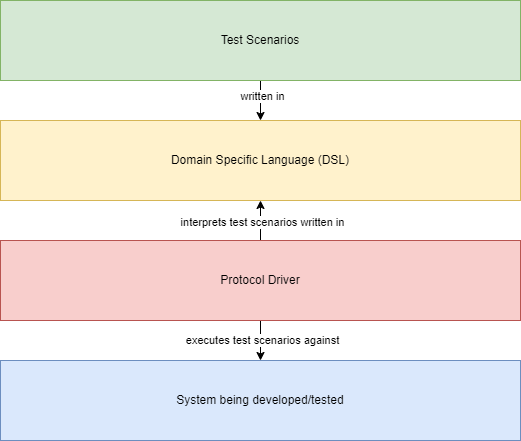

The diagram above was exported from draw.io. Its source (the exported page's mxGraphModel, read from the mxfile embedded in the PNG):
<mxGraphModel dx="1040" dy="609" grid="1" gridSize="10" guides="1" tooltips="1" connect="1" arrows="1" fold="1" page="1" pageScale="1" pageWidth="850" pageHeight="1100" background="#ffffff" math="0" shadow="0">
  <root>
    <mxCell id="0" />
    <mxCell id="1" parent="0" />
    <mxCell id="mqYaUdSP_SXu6GAGM14w-5" style="edgeStyle=orthogonalEdgeStyle;rounded=0;orthogonalLoop=1;jettySize=auto;html=1;entryX=0.5;entryY=0;entryDx=0;entryDy=0;exitX=0.5;exitY=1;exitDx=0;exitDy=0;" parent="1" source="mqYaUdSP_SXu6GAGM14w-1" target="mqYaUdSP_SXu6GAGM14w-2" edge="1">
      <mxGeometry relative="1" as="geometry" />
    </mxCell>
    <mxCell id="mqYaUdSP_SXu6GAGM14w-6" value="written in" style="edgeLabel;html=1;align=center;verticalAlign=middle;resizable=0;points=[];" parent="mqYaUdSP_SXu6GAGM14w-5" vertex="1" connectable="0">
      <mxGeometry x="-0.275" y="1" relative="1" as="geometry">
        <mxPoint as="offset" />
      </mxGeometry>
    </mxCell>
    <mxCell id="mqYaUdSP_SXu6GAGM14w-1" value="Test Scenarios" style="rounded=0;whiteSpace=wrap;html=1;fillColor=#d5e8d4;strokeColor=#82b366;" parent="1" vertex="1">
      <mxGeometry x="160" y="40" width="520" height="80" as="geometry" />
    </mxCell>
    <mxCell id="mqYaUdSP_SXu6GAGM14w-2" value="Domain Specific Language (DSL)" style="rounded=0;whiteSpace=wrap;html=1;fillColor=#fff2cc;strokeColor=#d6b656;" parent="1" vertex="1">
      <mxGeometry x="160" y="160" width="520" height="80" as="geometry" />
    </mxCell>
    <mxCell id="mqYaUdSP_SXu6GAGM14w-7" style="edgeStyle=orthogonalEdgeStyle;rounded=0;orthogonalLoop=1;jettySize=auto;html=1;entryX=0.5;entryY=1;entryDx=0;entryDy=0;exitX=0.5;exitY=0;exitDx=0;exitDy=0;" parent="1" source="mqYaUdSP_SXu6GAGM14w-3" target="mqYaUdSP_SXu6GAGM14w-2" edge="1">
      <mxGeometry relative="1" as="geometry" />
    </mxCell>
    <mxCell id="mqYaUdSP_SXu6GAGM14w-8" value="interprets test scenarios written in" style="edgeLabel;html=1;align=center;verticalAlign=middle;resizable=0;points=[];" parent="mqYaUdSP_SXu6GAGM14w-7" vertex="1" connectable="0">
      <mxGeometry x="-0.05" y="-1" relative="1" as="geometry">
        <mxPoint as="offset" />
      </mxGeometry>
    </mxCell>
    <mxCell id="mqYaUdSP_SXu6GAGM14w-9" style="edgeStyle=orthogonalEdgeStyle;rounded=0;orthogonalLoop=1;jettySize=auto;html=1;entryX=0.5;entryY=0;entryDx=0;entryDy=0;exitX=0.5;exitY=1;exitDx=0;exitDy=0;" parent="1" source="mqYaUdSP_SXu6GAGM14w-3" target="mqYaUdSP_SXu6GAGM14w-4" edge="1">
      <mxGeometry relative="1" as="geometry" />
    </mxCell>
    <mxCell id="mqYaUdSP_SXu6GAGM14w-10" value="executes test scenarios against" style="edgeLabel;html=1;align=center;verticalAlign=middle;resizable=0;points=[];" parent="mqYaUdSP_SXu6GAGM14w-9" vertex="1" connectable="0">
      <mxGeometry x="-0.05" y="1" relative="1" as="geometry">
        <mxPoint as="offset" />
      </mxGeometry>
    </mxCell>
    <mxCell id="mqYaUdSP_SXu6GAGM14w-3" value="Protocol Driver" style="rounded=0;whiteSpace=wrap;html=1;fillColor=#f8cecc;strokeColor=#b85450;" parent="1" vertex="1">
      <mxGeometry x="160" y="280" width="520" height="80" as="geometry" />
    </mxCell>
    <mxCell id="mqYaUdSP_SXu6GAGM14w-4" value="System being developed/tested" style="rounded=0;whiteSpace=wrap;html=1;fillColor=#dae8fc;strokeColor=#6c8ebf;" parent="1" vertex="1">
      <mxGeometry x="160" y="400" width="520" height="80" as="geometry" />
    </mxCell>
  </root>
</mxGraphModel>